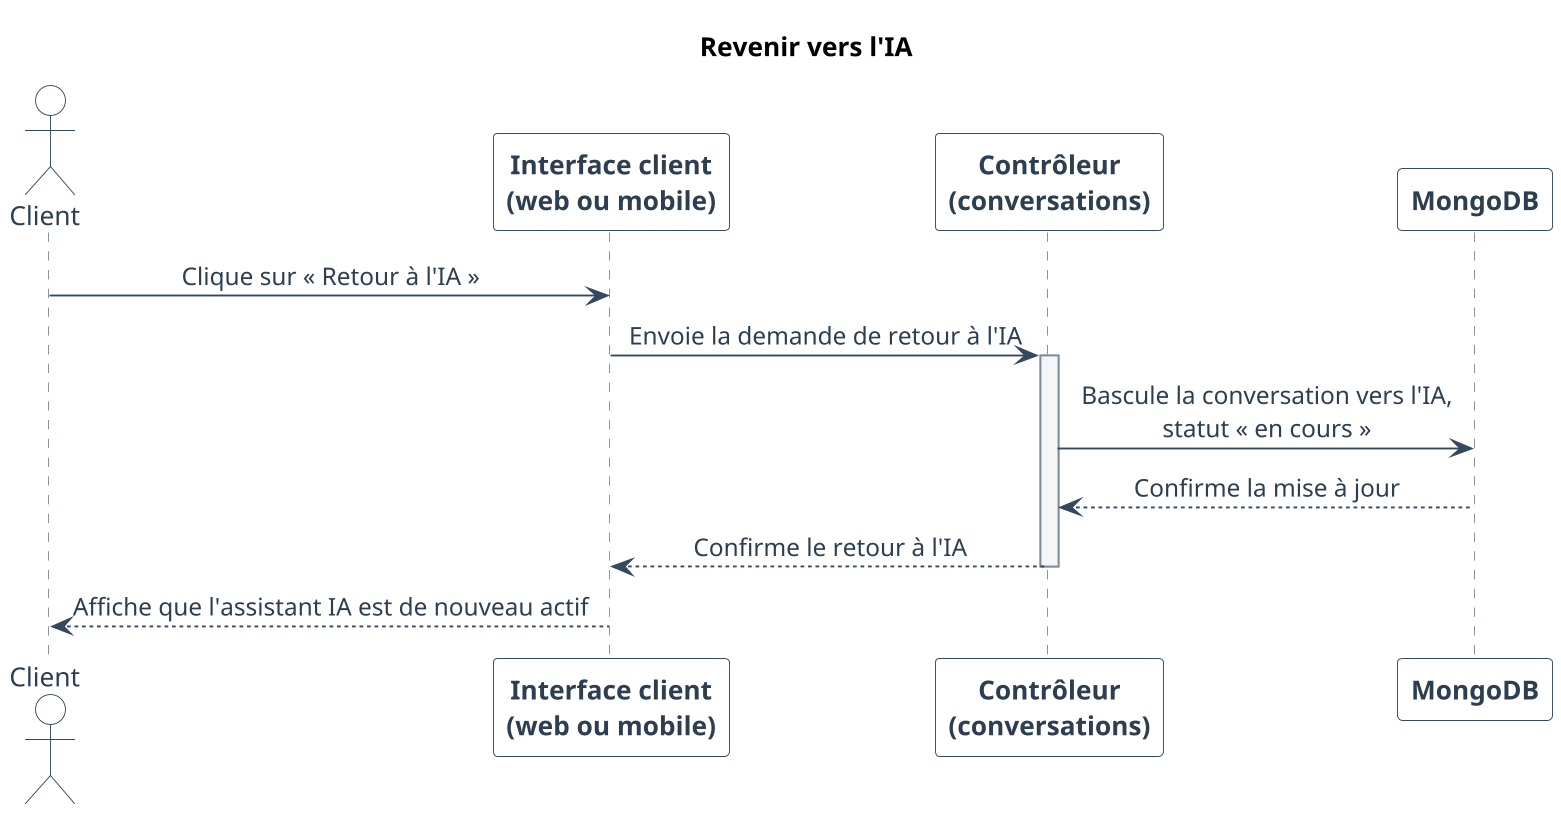

The diagram above was rendered by PlantUML. Its source (embedded in the PNG):
@startuml
skinparam backgroundColor white
skinparam shadowing false
skinparam defaultFontName Arial

skinparam dpi 180
skinparam ParticipantPadding 28
skinparam BoxPadding 12
skinparam MessagePadding 8
skinparam SequenceMessageAlign center
skinparam responseMessageBelowArrow true
skinparam sequence {
  ArrowColor #34495E
  ArrowFontColor #2C3E50
  ActorBorderColor #34495E
  ActorBackgroundColor white
  ActorFontColor #2C3E50
  ParticipantBorderColor #34495E
  ParticipantBackgroundColor white
  ParticipantFontColor #2C3E50
  ParticipantFontStyle bold
  LifeLineBorderColor #7F8C9A
  LifeLineBackgroundColor #F4F6F7
  NoteBackgroundColor #F4F6F7
  NoteBorderColor #34495E
  NoteFontColor #2C3E50
}
title Revenir vers l'IA


actor "Client" as Client
participant "Interface client\n(web ou mobile)" as UI
participant "Contrôleur\n(conversations)" as Ctrl
participant "MongoDB" as DB

Client -> UI : Clique sur « Retour à l'IA »
UI -> Ctrl : Envoie la demande de retour à l'IA
activate Ctrl
Ctrl -> DB : Bascule la conversation vers l'IA,\nstatut « en cours »
DB --> Ctrl : Confirme la mise à jour
Ctrl --> UI : Confirme le retour à l'IA
deactivate Ctrl
UI --> Client : Affiche que l'assistant IA est de nouveau actif

@enduml